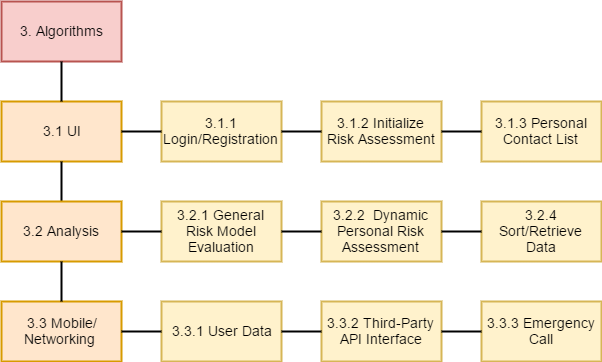

The diagram above was exported from draw.io. Its source (the exported page's mxGraphModel, read from the mxfile embedded in the PNG):
<mxGraphModel dx="1042" dy="530" grid="1" gridSize="10" guides="1" tooltips="1" connect="1" arrows="1" fold="1" page="1" pageScale="1" pageWidth="850" pageHeight="1100" math="0" shadow="0">
  <root>
    <mxCell id="0" />
    <mxCell id="1" parent="0" />
    <mxCell id="29d8e4f98db8d66c-1" value="3. Algorithms" style="whiteSpace=wrap;html=1;strokeColor=#b85450;strokeWidth=2;fillColor=#f8cecc;fontSize=14;" vertex="1" parent="1">
      <mxGeometry x="40" y="30" width="120" height="60" as="geometry" />
    </mxCell>
    <mxCell id="29d8e4f98db8d66c-2" value="3.1 UI" style="whiteSpace=wrap;html=1;strokeColor=#d79b00;strokeWidth=2;fillColor=#ffe6cc;fontSize=14;" vertex="1" parent="1">
      <mxGeometry x="40" y="130" width="120" height="60" as="geometry" />
    </mxCell>
    <mxCell id="29d8e4f98db8d66c-3" value="3.3 Mobile/&lt;div&gt;Networking&amp;nbsp;&lt;/div&gt;" style="whiteSpace=wrap;html=1;strokeColor=#d79b00;strokeWidth=2;fillColor=#ffe6cc;fontSize=14;" vertex="1" parent="1">
      <mxGeometry x="40" y="330" width="120" height="60" as="geometry" />
    </mxCell>
    <mxCell id="29d8e4f98db8d66c-5" value="" style="endArrow=none;html=1;strokeWidth=2;fontSize=14;exitX=0.5;exitY=0;entryX=0.5;entryY=1;" edge="1" parent="1" source="29d8e4f98db8d66c-2" target="29d8e4f98db8d66c-1">
      <mxGeometry width="50" height="50" relative="1" as="geometry">
        <mxPoint x="310" y="140" as="sourcePoint" />
        <mxPoint x="360" y="90" as="targetPoint" />
      </mxGeometry>
    </mxCell>
    <mxCell id="29d8e4f98db8d66c-6" value="" style="endArrow=none;html=1;strokeWidth=2;fontSize=14;exitX=0.5;exitY=1;entryX=0.5;entryY=0;" edge="1" parent="1" source="29d8e4f98db8d66c-2" target="29d8e4f98db8d66c-8">
      <mxGeometry width="50" height="50" relative="1" as="geometry">
        <mxPoint x="110" y="140" as="sourcePoint" />
        <mxPoint x="430" y="170" as="targetPoint" />
      </mxGeometry>
    </mxCell>
    <mxCell id="29d8e4f98db8d66c-8" value="3.2 Analysis" style="whiteSpace=wrap;html=1;strokeColor=#d79b00;strokeWidth=2;fillColor=#ffe6cc;fontSize=14;" vertex="1" parent="1">
      <mxGeometry x="40" y="230" width="120" height="60" as="geometry" />
    </mxCell>
    <mxCell id="29d8e4f98db8d66c-9" value="" style="endArrow=none;html=1;strokeWidth=2;fontSize=14;exitX=0.5;exitY=1;entryX=0.5;entryY=0;" edge="1" parent="1" source="29d8e4f98db8d66c-8" target="29d8e4f98db8d66c-3">
      <mxGeometry width="50" height="50" relative="1" as="geometry">
        <mxPoint x="110" y="400" as="sourcePoint" />
        <mxPoint x="110" y="440" as="targetPoint" />
      </mxGeometry>
    </mxCell>
    <mxCell id="29d8e4f98db8d66c-10" value="3.1.1 Login/Registration" style="whiteSpace=wrap;html=1;strokeColor=#d6b656;strokeWidth=2;fillColor=#fff2cc;fontSize=14;" vertex="1" parent="1">
      <mxGeometry x="200" y="130" width="120" height="60" as="geometry" />
    </mxCell>
    <mxCell id="29d8e4f98db8d66c-11" value="3.1.2 Initialize Risk Assessment" style="whiteSpace=wrap;html=1;strokeColor=#d6b656;strokeWidth=2;fillColor=#fff2cc;fontSize=14;" vertex="1" parent="1">
      <mxGeometry x="360" y="130" width="120" height="60" as="geometry" />
    </mxCell>
    <mxCell id="29d8e4f98db8d66c-12" value="3.1.3 Personal Contact List" style="whiteSpace=wrap;html=1;strokeColor=#d6b656;strokeWidth=2;fillColor=#fff2cc;fontSize=14;" vertex="1" parent="1">
      <mxGeometry x="520" y="130" width="120" height="60" as="geometry" />
    </mxCell>
    <mxCell id="29d8e4f98db8d66c-15" value="3.2.1 General Risk Model Evaluation" style="whiteSpace=wrap;html=1;strokeColor=#d6b656;strokeWidth=2;fillColor=#fff2cc;fontSize=14;" vertex="1" parent="1">
      <mxGeometry x="200" y="230" width="120" height="60" as="geometry" />
    </mxCell>
    <mxCell id="29d8e4f98db8d66c-16" value="3.3.1 User Data" style="whiteSpace=wrap;html=1;strokeColor=#d6b656;strokeWidth=2;fillColor=#fff2cc;fontSize=14;" vertex="1" parent="1">
      <mxGeometry x="200" y="330" width="120" height="60" as="geometry" />
    </mxCell>
    <mxCell id="29d8e4f98db8d66c-18" value="3.2.2 &amp;nbsp;Dynamic Personal Risk Assessment" style="whiteSpace=wrap;html=1;strokeColor=#d6b656;strokeWidth=2;fillColor=#fff2cc;fontSize=14;" vertex="1" parent="1">
      <mxGeometry x="360" y="230" width="120" height="60" as="geometry" />
    </mxCell>
    <mxCell id="29d8e4f98db8d66c-20" value="3.2.4 Sort/Retrieve Data" style="whiteSpace=wrap;html=1;strokeColor=#d6b656;strokeWidth=2;fillColor=#fff2cc;fontSize=14;" vertex="1" parent="1">
      <mxGeometry x="520" y="230" width="120" height="60" as="geometry" />
    </mxCell>
    <mxCell id="29d8e4f98db8d66c-22" value="3.3.2 Third-Party API Interface" style="whiteSpace=wrap;html=1;strokeColor=#d6b656;strokeWidth=2;fillColor=#fff2cc;fontSize=14;" vertex="1" parent="1">
      <mxGeometry x="360" y="330" width="120" height="60" as="geometry" />
    </mxCell>
    <mxCell id="29d8e4f98db8d66c-23" value="3.3.3 Emergency Call" style="whiteSpace=wrap;html=1;strokeColor=#d6b656;strokeWidth=2;fillColor=#fff2cc;fontSize=14;" vertex="1" parent="1">
      <mxGeometry x="520" y="330" width="120" height="60" as="geometry" />
    </mxCell>
    <mxCell id="29d8e4f98db8d66c-30" value="" style="endArrow=none;html=1;strokeWidth=2;fontSize=14;exitX=1;exitY=0.5;entryX=0;entryY=0.5;" edge="1" parent="1" source="29d8e4f98db8d66c-2" target="29d8e4f98db8d66c-10">
      <mxGeometry width="50" height="50" relative="1" as="geometry">
        <mxPoint x="110" y="140" as="sourcePoint" />
        <mxPoint x="110" y="100" as="targetPoint" />
      </mxGeometry>
    </mxCell>
    <mxCell id="29d8e4f98db8d66c-31" value="" style="endArrow=none;html=1;strokeWidth=2;fontSize=14;exitX=1;exitY=0.5;entryX=0;entryY=0.5;" edge="1" parent="1" source="29d8e4f98db8d66c-8" target="29d8e4f98db8d66c-15">
      <mxGeometry width="50" height="50" relative="1" as="geometry">
        <mxPoint x="170" y="170" as="sourcePoint" />
        <mxPoint x="210" y="170" as="targetPoint" />
      </mxGeometry>
    </mxCell>
    <mxCell id="29d8e4f98db8d66c-32" value="" style="endArrow=none;html=1;strokeWidth=2;fontSize=14;exitX=1;exitY=0.5;entryX=0;entryY=0.5;" edge="1" parent="1" source="29d8e4f98db8d66c-3" target="29d8e4f98db8d66c-16">
      <mxGeometry width="50" height="50" relative="1" as="geometry">
        <mxPoint x="170" y="270" as="sourcePoint" />
        <mxPoint x="210" y="270" as="targetPoint" />
      </mxGeometry>
    </mxCell>
    <mxCell id="29d8e4f98db8d66c-34" value="" style="endArrow=none;html=1;strokeWidth=2;fontSize=14;exitX=1;exitY=0.5;entryX=0;entryY=0.5;" edge="1" parent="1" source="29d8e4f98db8d66c-10" target="29d8e4f98db8d66c-11">
      <mxGeometry width="50" height="50" relative="1" as="geometry">
        <mxPoint x="170" y="170" as="sourcePoint" />
        <mxPoint x="210" y="170" as="targetPoint" />
      </mxGeometry>
    </mxCell>
    <mxCell id="29d8e4f98db8d66c-35" value="" style="endArrow=none;html=1;strokeWidth=2;fontSize=14;exitX=1;exitY=0.5;entryX=0;entryY=0.5;" edge="1" parent="1" source="29d8e4f98db8d66c-15" target="29d8e4f98db8d66c-18">
      <mxGeometry width="50" height="50" relative="1" as="geometry">
        <mxPoint x="330" y="170" as="sourcePoint" />
        <mxPoint x="370" y="170" as="targetPoint" />
      </mxGeometry>
    </mxCell>
    <mxCell id="29d8e4f98db8d66c-36" value="" style="endArrow=none;html=1;strokeWidth=2;fontSize=14;exitX=1;exitY=0.5;entryX=0;entryY=0.5;" edge="1" parent="1" source="29d8e4f98db8d66c-16" target="29d8e4f98db8d66c-22">
      <mxGeometry width="50" height="50" relative="1" as="geometry">
        <mxPoint x="330" y="270" as="sourcePoint" />
        <mxPoint x="370" y="270" as="targetPoint" />
      </mxGeometry>
    </mxCell>
    <mxCell id="29d8e4f98db8d66c-38" value="" style="endArrow=none;html=1;strokeWidth=2;fontSize=14;exitX=1;exitY=0.5;entryX=0;entryY=0.5;" edge="1" parent="1" source="29d8e4f98db8d66c-11" target="29d8e4f98db8d66c-12">
      <mxGeometry width="50" height="50" relative="1" as="geometry">
        <mxPoint x="330" y="170" as="sourcePoint" />
        <mxPoint x="370" y="170" as="targetPoint" />
      </mxGeometry>
    </mxCell>
    <mxCell id="29d8e4f98db8d66c-40" value="" style="endArrow=none;html=1;strokeWidth=2;fontSize=14;exitX=1;exitY=0.5;entryX=0;entryY=0.5;" edge="1" parent="1" source="29d8e4f98db8d66c-22" target="29d8e4f98db8d66c-23">
      <mxGeometry width="50" height="50" relative="1" as="geometry">
        <mxPoint x="490" y="270" as="sourcePoint" />
        <mxPoint x="530" y="270" as="targetPoint" />
      </mxGeometry>
    </mxCell>
    <mxCell id="29d8e4f98db8d66c-44" value="" style="endArrow=none;html=1;strokeWidth=2;fontSize=14;exitX=1;exitY=0.5;entryX=0;entryY=0.5;" edge="1" parent="1" source="29d8e4f98db8d66c-18" target="29d8e4f98db8d66c-20">
      <mxGeometry width="50" height="50" relative="1" as="geometry">
        <mxPoint x="640" y="260.1428571428572" as="sourcePoint" />
        <mxPoint x="690" y="370" as="targetPoint" />
      </mxGeometry>
    </mxCell>
  </root>
</mxGraphModel>